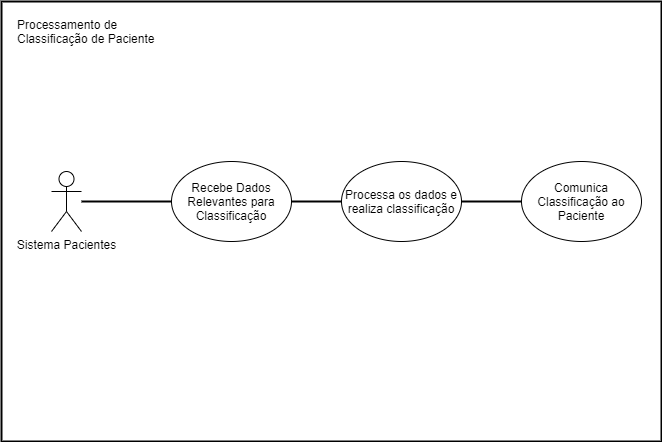

The diagram above was exported from draw.io. Its source (the exported page's mxGraphModel, read from the mxfile embedded in the PNG):
<mxGraphModel dx="1108" dy="-719" grid="1" gridSize="10" guides="1" tooltips="1" connect="1" arrows="1" fold="1" page="1" pageScale="1" pageWidth="827" pageHeight="1169" math="0" shadow="0">
  <root>
    <mxCell id="0" />
    <mxCell id="1" parent="0" />
    <mxCell id="qdEZysVxCdqBu3VYeZj6-1" value="" style="rounded=0;whiteSpace=wrap;html=1;strokeWidth=2;" vertex="1" parent="1">
      <mxGeometry x="40" y="1940" width="660" height="440" as="geometry" />
    </mxCell>
    <mxCell id="qdEZysVxCdqBu3VYeZj6-2" value="Sistema Pacientes" style="shape=umlActor;verticalLabelPosition=bottom;verticalAlign=top;html=1;outlineConnect=0;" vertex="1" parent="1">
      <mxGeometry x="90" y="2110" width="30" height="60" as="geometry" />
    </mxCell>
    <mxCell id="qdEZysVxCdqBu3VYeZj6-3" value="Recebe Dados Relevantes para Classificação" style="ellipse;whiteSpace=wrap;html=1;" vertex="1" parent="1">
      <mxGeometry x="210" y="2100" width="120" height="80" as="geometry" />
    </mxCell>
    <mxCell id="qdEZysVxCdqBu3VYeZj6-4" value="Processa os dados e realiza classificação" style="ellipse;whiteSpace=wrap;html=1;" vertex="1" parent="1">
      <mxGeometry x="380" y="2100" width="120" height="80" as="geometry" />
    </mxCell>
    <mxCell id="qdEZysVxCdqBu3VYeZj6-5" value="" style="line;strokeWidth=2;html=1;" vertex="1" parent="1">
      <mxGeometry x="120" y="2135" width="90" height="10" as="geometry" />
    </mxCell>
    <mxCell id="qdEZysVxCdqBu3VYeZj6-6" value="" style="line;strokeWidth=2;html=1;" vertex="1" parent="1">
      <mxGeometry x="330" y="2135" width="50" height="10" as="geometry" />
    </mxCell>
    <mxCell id="qdEZysVxCdqBu3VYeZj6-7" value="Processamento de &#10;Classificação de Paciente" style="text;strokeColor=none;fillColor=none;spacingLeft=4;spacingRight=4;overflow=hidden;rotatable=0;points=[[0,0.5],[1,0.5]];portConstraint=eastwest;fontSize=12;" vertex="1" parent="1">
      <mxGeometry x="50" y="1950" width="150" height="40" as="geometry" />
    </mxCell>
    <mxCell id="qdEZysVxCdqBu3VYeZj6-8" value="Comunica Classificação ao Paciente" style="ellipse;whiteSpace=wrap;html=1;" vertex="1" parent="1">
      <mxGeometry x="560" y="2100" width="120" height="80" as="geometry" />
    </mxCell>
    <mxCell id="qdEZysVxCdqBu3VYeZj6-9" value="" style="line;strokeWidth=2;html=1;" vertex="1" parent="1">
      <mxGeometry x="500" y="2135" width="60" height="10" as="geometry" />
    </mxCell>
  </root>
</mxGraphModel>